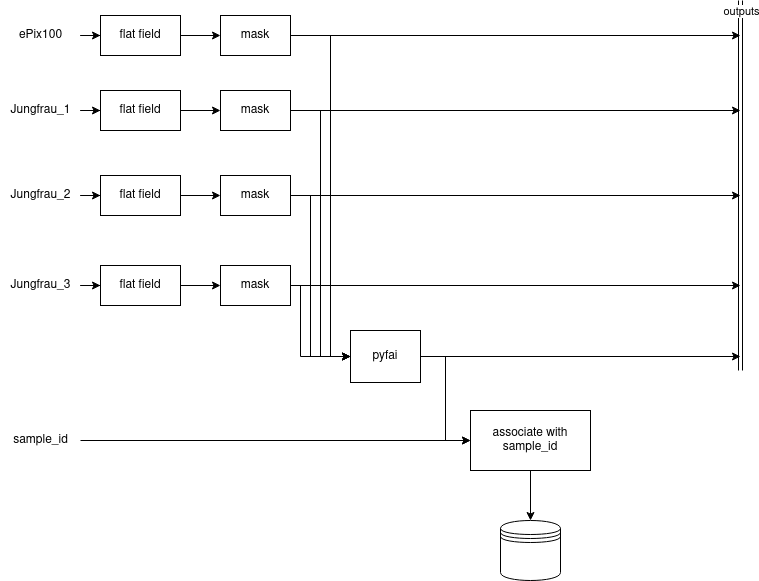

The diagram above was exported from draw.io. Its source (the exported page's mxGraphModel, read from the mxfile embedded in the PNG):
<mxGraphModel dx="1658" dy="1011" grid="1" gridSize="10" guides="1" tooltips="1" connect="1" arrows="1" fold="1" page="1" pageScale="1" pageWidth="827" pageHeight="1169" math="0" shadow="0">
  <root>
    <mxCell id="0" />
    <mxCell id="1" parent="0" />
    <mxCell id="IkbrlV8vESrTVHvmI2JB-5" value="" style="edgeStyle=orthogonalEdgeStyle;rounded=0;orthogonalLoop=1;jettySize=auto;html=1;" edge="1" parent="1" source="IkbrlV8vESrTVHvmI2JB-1" target="IkbrlV8vESrTVHvmI2JB-4">
      <mxGeometry relative="1" as="geometry" />
    </mxCell>
    <mxCell id="IkbrlV8vESrTVHvmI2JB-1" value="Jungfrau_1" style="text;html=1;align=center;verticalAlign=middle;resizable=0;points=[];autosize=1;strokeColor=none;fillColor=none;" vertex="1" parent="1">
      <mxGeometry x="10" y="105" width="80" height="30" as="geometry" />
    </mxCell>
    <mxCell id="IkbrlV8vESrTVHvmI2JB-7" value="" style="edgeStyle=orthogonalEdgeStyle;rounded=0;orthogonalLoop=1;jettySize=auto;html=1;" edge="1" parent="1" source="IkbrlV8vESrTVHvmI2JB-2" target="IkbrlV8vESrTVHvmI2JB-6">
      <mxGeometry relative="1" as="geometry" />
    </mxCell>
    <mxCell id="IkbrlV8vESrTVHvmI2JB-2" value="Jungfrau_2" style="text;html=1;align=center;verticalAlign=middle;resizable=0;points=[];autosize=1;strokeColor=none;fillColor=none;" vertex="1" parent="1">
      <mxGeometry x="10" y="190" width="80" height="30" as="geometry" />
    </mxCell>
    <mxCell id="IkbrlV8vESrTVHvmI2JB-9" value="" style="edgeStyle=orthogonalEdgeStyle;rounded=0;orthogonalLoop=1;jettySize=auto;html=1;" edge="1" parent="1" source="IkbrlV8vESrTVHvmI2JB-3" target="IkbrlV8vESrTVHvmI2JB-8">
      <mxGeometry relative="1" as="geometry" />
    </mxCell>
    <mxCell id="IkbrlV8vESrTVHvmI2JB-3" value="Jungfrau_3" style="text;html=1;align=center;verticalAlign=middle;resizable=0;points=[];autosize=1;strokeColor=none;fillColor=none;" vertex="1" parent="1">
      <mxGeometry x="10" y="280" width="80" height="30" as="geometry" />
    </mxCell>
    <mxCell id="IkbrlV8vESrTVHvmI2JB-14" value="" style="edgeStyle=orthogonalEdgeStyle;rounded=0;orthogonalLoop=1;jettySize=auto;html=1;" edge="1" parent="1" source="IkbrlV8vESrTVHvmI2JB-4" target="IkbrlV8vESrTVHvmI2JB-10">
      <mxGeometry relative="1" as="geometry" />
    </mxCell>
    <mxCell id="IkbrlV8vESrTVHvmI2JB-4" value="flat field" style="rounded=0;whiteSpace=wrap;html=1;" vertex="1" parent="1">
      <mxGeometry x="110" y="100" width="80" height="40" as="geometry" />
    </mxCell>
    <mxCell id="IkbrlV8vESrTVHvmI2JB-15" value="" style="edgeStyle=orthogonalEdgeStyle;rounded=0;orthogonalLoop=1;jettySize=auto;html=1;" edge="1" parent="1" source="IkbrlV8vESrTVHvmI2JB-6" target="IkbrlV8vESrTVHvmI2JB-11">
      <mxGeometry relative="1" as="geometry" />
    </mxCell>
    <mxCell id="IkbrlV8vESrTVHvmI2JB-6" value="flat field" style="rounded=0;whiteSpace=wrap;html=1;" vertex="1" parent="1">
      <mxGeometry x="110" y="185" width="80" height="40" as="geometry" />
    </mxCell>
    <mxCell id="IkbrlV8vESrTVHvmI2JB-16" value="" style="edgeStyle=orthogonalEdgeStyle;rounded=0;orthogonalLoop=1;jettySize=auto;html=1;" edge="1" parent="1" source="IkbrlV8vESrTVHvmI2JB-8" target="IkbrlV8vESrTVHvmI2JB-12">
      <mxGeometry relative="1" as="geometry" />
    </mxCell>
    <mxCell id="IkbrlV8vESrTVHvmI2JB-8" value="flat field" style="rounded=0;whiteSpace=wrap;html=1;" vertex="1" parent="1">
      <mxGeometry x="110" y="275" width="80" height="40" as="geometry" />
    </mxCell>
    <mxCell id="IkbrlV8vESrTVHvmI2JB-18" style="edgeStyle=orthogonalEdgeStyle;rounded=0;orthogonalLoop=1;jettySize=auto;html=1;entryX=0;entryY=0.5;entryDx=0;entryDy=0;" edge="1" parent="1" source="IkbrlV8vESrTVHvmI2JB-10" target="IkbrlV8vESrTVHvmI2JB-17">
      <mxGeometry relative="1" as="geometry">
        <Array as="points">
          <mxPoint x="330" y="120" />
          <mxPoint x="330" y="366" />
        </Array>
      </mxGeometry>
    </mxCell>
    <mxCell id="IkbrlV8vESrTVHvmI2JB-24" style="edgeStyle=orthogonalEdgeStyle;rounded=0;orthogonalLoop=1;jettySize=auto;html=1;" edge="1" parent="1" source="IkbrlV8vESrTVHvmI2JB-10">
      <mxGeometry relative="1" as="geometry">
        <mxPoint x="750" y="120" as="targetPoint" />
      </mxGeometry>
    </mxCell>
    <mxCell id="IkbrlV8vESrTVHvmI2JB-10" value="mask" style="rounded=0;whiteSpace=wrap;html=1;" vertex="1" parent="1">
      <mxGeometry x="230" y="100" width="70" height="40" as="geometry" />
    </mxCell>
    <mxCell id="IkbrlV8vESrTVHvmI2JB-19" value="" style="edgeStyle=orthogonalEdgeStyle;rounded=0;orthogonalLoop=1;jettySize=auto;html=1;entryX=0;entryY=0.5;entryDx=0;entryDy=0;" edge="1" parent="1" source="IkbrlV8vESrTVHvmI2JB-11" target="IkbrlV8vESrTVHvmI2JB-17">
      <mxGeometry relative="1" as="geometry">
        <Array as="points">
          <mxPoint x="320" y="205" />
          <mxPoint x="320" y="366" />
        </Array>
      </mxGeometry>
    </mxCell>
    <mxCell id="IkbrlV8vESrTVHvmI2JB-25" style="edgeStyle=orthogonalEdgeStyle;rounded=0;orthogonalLoop=1;jettySize=auto;html=1;" edge="1" parent="1" source="IkbrlV8vESrTVHvmI2JB-11">
      <mxGeometry relative="1" as="geometry">
        <mxPoint x="750" y="205" as="targetPoint" />
      </mxGeometry>
    </mxCell>
    <mxCell id="IkbrlV8vESrTVHvmI2JB-11" value="mask" style="rounded=0;whiteSpace=wrap;html=1;" vertex="1" parent="1">
      <mxGeometry x="230" y="185" width="70" height="40" as="geometry" />
    </mxCell>
    <mxCell id="IkbrlV8vESrTVHvmI2JB-20" style="edgeStyle=orthogonalEdgeStyle;rounded=0;orthogonalLoop=1;jettySize=auto;html=1;entryX=0;entryY=0.5;entryDx=0;entryDy=0;" edge="1" parent="1" source="IkbrlV8vESrTVHvmI2JB-12" target="IkbrlV8vESrTVHvmI2JB-17">
      <mxGeometry relative="1" as="geometry">
        <Array as="points">
          <mxPoint x="310" y="295" />
          <mxPoint x="310" y="366" />
        </Array>
      </mxGeometry>
    </mxCell>
    <mxCell id="IkbrlV8vESrTVHvmI2JB-26" style="edgeStyle=orthogonalEdgeStyle;rounded=0;orthogonalLoop=1;jettySize=auto;html=1;" edge="1" parent="1" source="IkbrlV8vESrTVHvmI2JB-12">
      <mxGeometry relative="1" as="geometry">
        <mxPoint x="750" y="295" as="targetPoint" />
      </mxGeometry>
    </mxCell>
    <mxCell id="IkbrlV8vESrTVHvmI2JB-12" value="mask" style="rounded=0;whiteSpace=wrap;html=1;" vertex="1" parent="1">
      <mxGeometry x="230" y="275" width="70" height="40" as="geometry" />
    </mxCell>
    <mxCell id="IkbrlV8vESrTVHvmI2JB-28" style="edgeStyle=orthogonalEdgeStyle;rounded=0;orthogonalLoop=1;jettySize=auto;html=1;" edge="1" parent="1" source="IkbrlV8vESrTVHvmI2JB-17">
      <mxGeometry relative="1" as="geometry">
        <mxPoint x="750" y="366" as="targetPoint" />
      </mxGeometry>
    </mxCell>
    <mxCell id="IkbrlV8vESrTVHvmI2JB-46" style="edgeStyle=orthogonalEdgeStyle;rounded=0;orthogonalLoop=1;jettySize=auto;html=1;entryX=0;entryY=0.5;entryDx=0;entryDy=0;" edge="1" parent="1" source="IkbrlV8vESrTVHvmI2JB-17" target="IkbrlV8vESrTVHvmI2JB-42">
      <mxGeometry relative="1" as="geometry" />
    </mxCell>
    <mxCell id="IkbrlV8vESrTVHvmI2JB-17" value="pyfai" style="rounded=0;whiteSpace=wrap;html=1;" vertex="1" parent="1">
      <mxGeometry x="360" y="340" width="70" height="52" as="geometry" />
    </mxCell>
    <mxCell id="IkbrlV8vESrTVHvmI2JB-30" value="" style="shape=link;html=1;rounded=0;" edge="1" parent="1">
      <mxGeometry width="100" relative="1" as="geometry">
        <mxPoint x="750" y="380" as="sourcePoint" />
        <mxPoint x="750" y="10" as="targetPoint" />
      </mxGeometry>
    </mxCell>
    <mxCell id="IkbrlV8vESrTVHvmI2JB-33" value="outputs" style="edgeLabel;html=1;align=center;verticalAlign=middle;resizable=0;points=[];" vertex="1" connectable="0" parent="IkbrlV8vESrTVHvmI2JB-30">
      <mxGeometry x="0.9459" y="-3" relative="1" as="geometry">
        <mxPoint x="-3" as="offset" />
      </mxGeometry>
    </mxCell>
    <mxCell id="IkbrlV8vESrTVHvmI2JB-34" value="ePix100" style="text;html=1;align=center;verticalAlign=middle;resizable=0;points=[];autosize=1;strokeColor=none;fillColor=none;" vertex="1" parent="1">
      <mxGeometry x="15" y="30" width="70" height="30" as="geometry" />
    </mxCell>
    <mxCell id="IkbrlV8vESrTVHvmI2JB-35" value="" style="edgeStyle=orthogonalEdgeStyle;rounded=0;orthogonalLoop=1;jettySize=auto;html=1;" edge="1" parent="1" target="IkbrlV8vESrTVHvmI2JB-37">
      <mxGeometry relative="1" as="geometry">
        <mxPoint x="90" y="45" as="sourcePoint" />
      </mxGeometry>
    </mxCell>
    <mxCell id="IkbrlV8vESrTVHvmI2JB-36" value="" style="edgeStyle=orthogonalEdgeStyle;rounded=0;orthogonalLoop=1;jettySize=auto;html=1;" edge="1" parent="1" source="IkbrlV8vESrTVHvmI2JB-37" target="IkbrlV8vESrTVHvmI2JB-38">
      <mxGeometry relative="1" as="geometry" />
    </mxCell>
    <mxCell id="IkbrlV8vESrTVHvmI2JB-37" value="flat field" style="rounded=0;whiteSpace=wrap;html=1;" vertex="1" parent="1">
      <mxGeometry x="110" y="25" width="80" height="40" as="geometry" />
    </mxCell>
    <mxCell id="IkbrlV8vESrTVHvmI2JB-39" style="edgeStyle=orthogonalEdgeStyle;rounded=0;orthogonalLoop=1;jettySize=auto;html=1;entryX=0;entryY=0.5;entryDx=0;entryDy=0;" edge="1" parent="1" source="IkbrlV8vESrTVHvmI2JB-38" target="IkbrlV8vESrTVHvmI2JB-17">
      <mxGeometry relative="1" as="geometry">
        <Array as="points">
          <mxPoint x="340" y="45" />
          <mxPoint x="340" y="366" />
        </Array>
      </mxGeometry>
    </mxCell>
    <mxCell id="IkbrlV8vESrTVHvmI2JB-40" style="edgeStyle=orthogonalEdgeStyle;rounded=0;orthogonalLoop=1;jettySize=auto;html=1;" edge="1" parent="1" source="IkbrlV8vESrTVHvmI2JB-38">
      <mxGeometry relative="1" as="geometry">
        <mxPoint x="750" y="45" as="targetPoint" />
      </mxGeometry>
    </mxCell>
    <mxCell id="IkbrlV8vESrTVHvmI2JB-38" value="mask" style="rounded=0;whiteSpace=wrap;html=1;" vertex="1" parent="1">
      <mxGeometry x="230" y="25" width="70" height="40" as="geometry" />
    </mxCell>
    <mxCell id="IkbrlV8vESrTVHvmI2JB-48" style="edgeStyle=orthogonalEdgeStyle;rounded=0;orthogonalLoop=1;jettySize=auto;html=1;exitX=0.5;exitY=1;exitDx=0;exitDy=0;entryX=0.5;entryY=0;entryDx=0;entryDy=0;" edge="1" parent="1" source="IkbrlV8vESrTVHvmI2JB-42" target="IkbrlV8vESrTVHvmI2JB-47">
      <mxGeometry relative="1" as="geometry" />
    </mxCell>
    <mxCell id="IkbrlV8vESrTVHvmI2JB-42" value="associate with sample_id" style="rounded=0;whiteSpace=wrap;html=1;" vertex="1" parent="1">
      <mxGeometry x="480" y="420" width="120" height="60" as="geometry" />
    </mxCell>
    <mxCell id="IkbrlV8vESrTVHvmI2JB-45" style="edgeStyle=orthogonalEdgeStyle;rounded=0;orthogonalLoop=1;jettySize=auto;html=1;entryX=0;entryY=0.5;entryDx=0;entryDy=0;" edge="1" parent="1" source="IkbrlV8vESrTVHvmI2JB-44" target="IkbrlV8vESrTVHvmI2JB-42">
      <mxGeometry relative="1" as="geometry" />
    </mxCell>
    <mxCell id="IkbrlV8vESrTVHvmI2JB-44" value="sample_id" style="text;html=1;align=center;verticalAlign=middle;resizable=0;points=[];autosize=1;strokeColor=none;fillColor=none;" vertex="1" parent="1">
      <mxGeometry x="10" y="435" width="80" height="30" as="geometry" />
    </mxCell>
    <mxCell id="IkbrlV8vESrTVHvmI2JB-47" value="" style="shape=datastore;whiteSpace=wrap;html=1;" vertex="1" parent="1">
      <mxGeometry x="510" y="530" width="60" height="60" as="geometry" />
    </mxCell>
  </root>
</mxGraphModel>